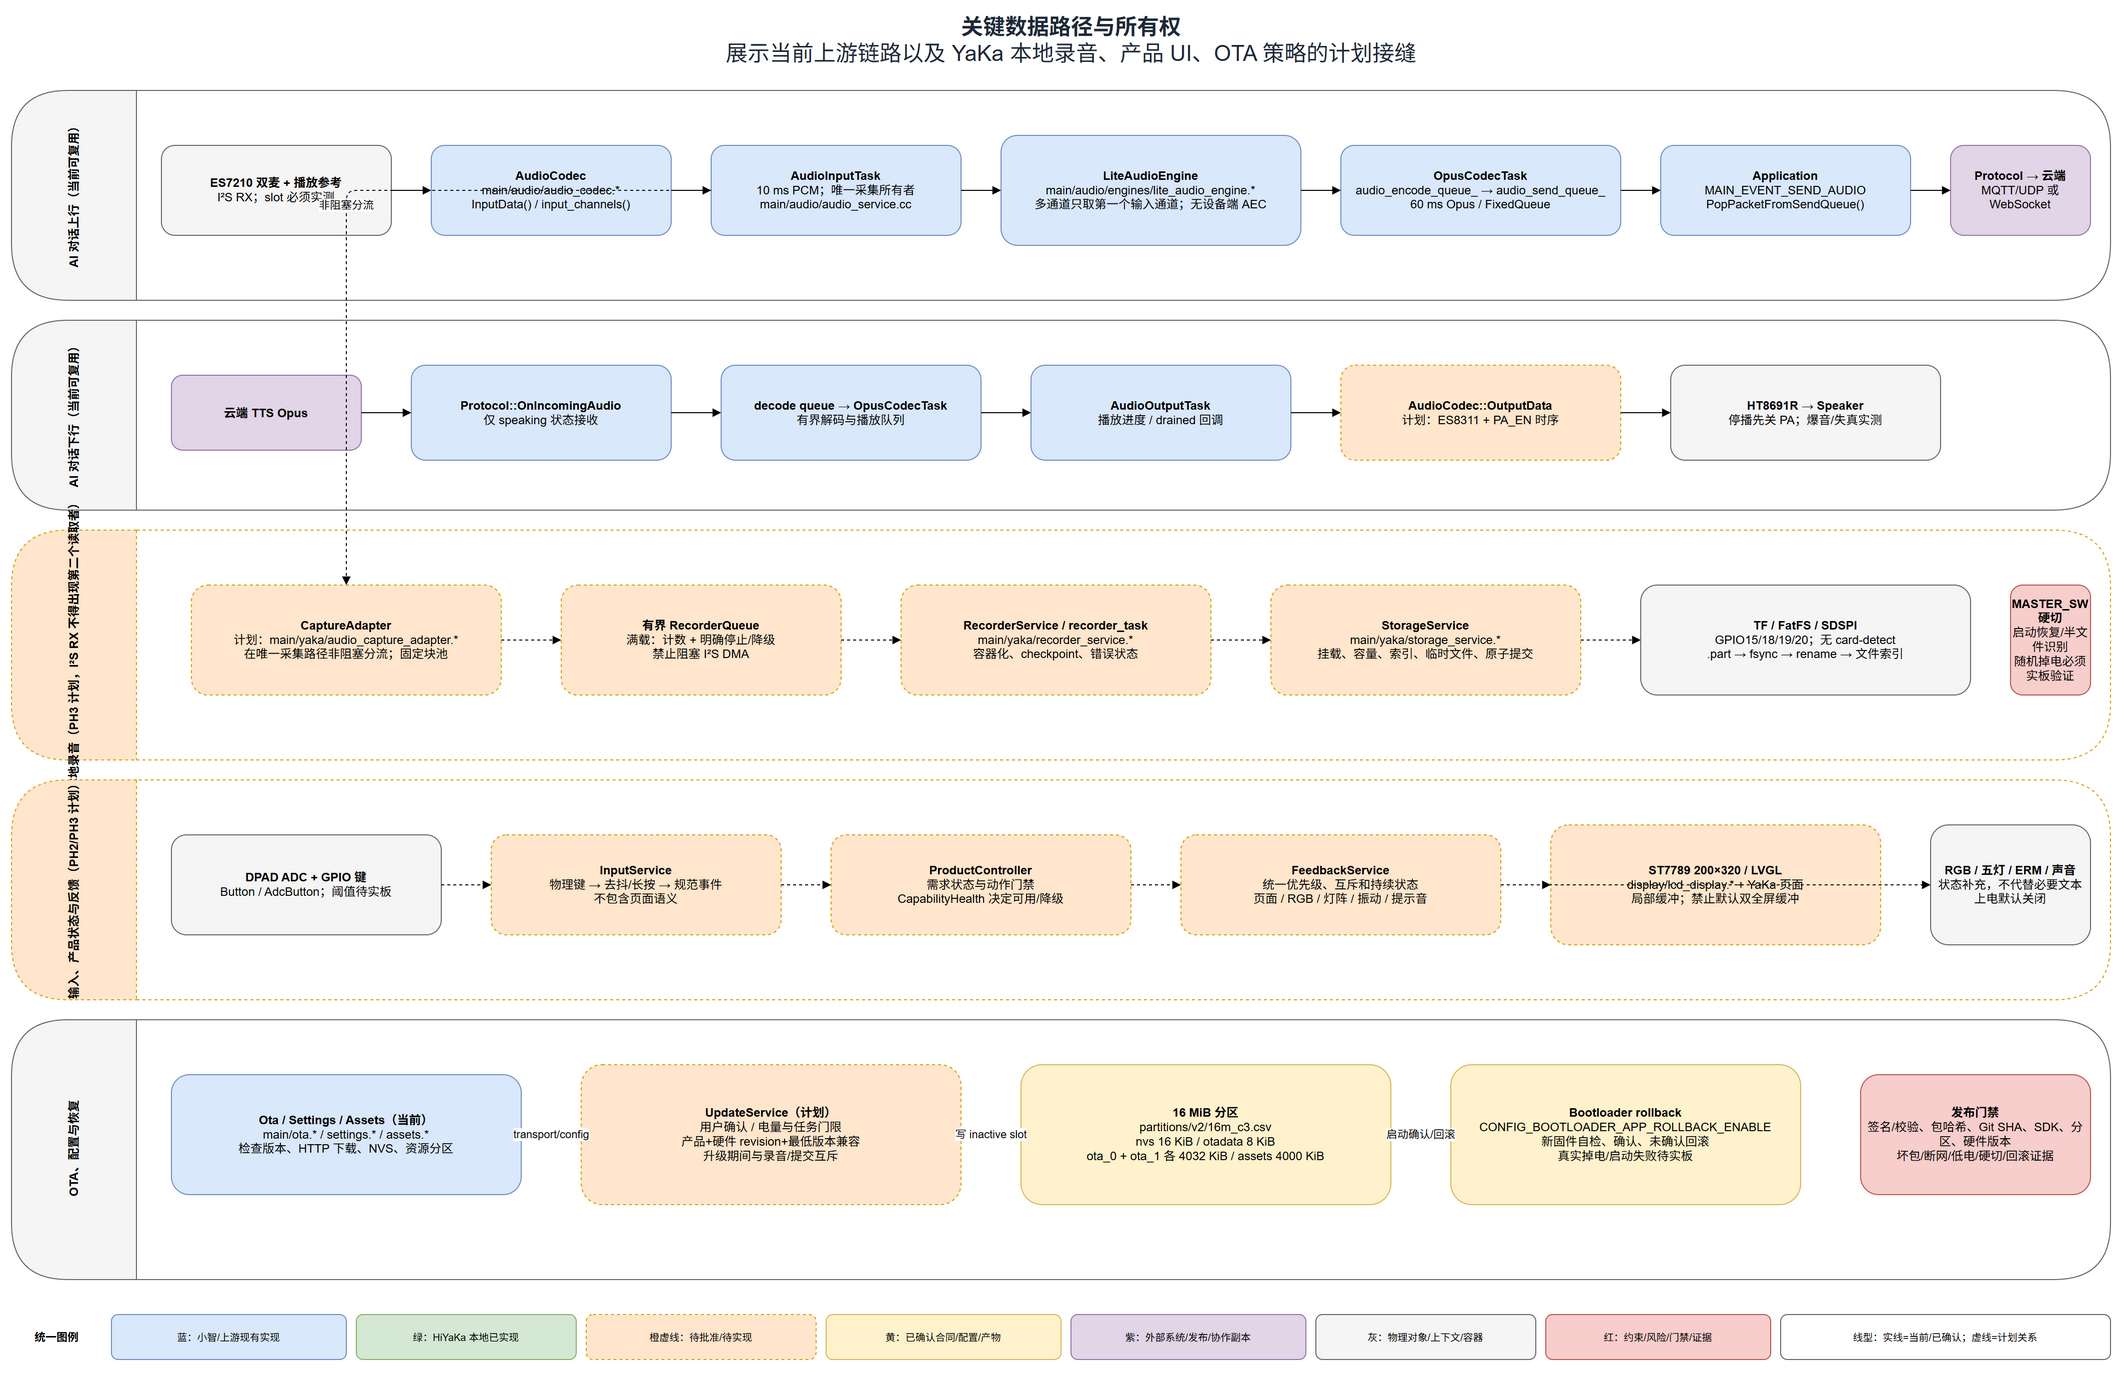

The diagram above was exported from draw.io. Its source (the exported page's mxGraphModel, read from the mxfile embedded in the PNG):
<mxGraphModel adaptiveColors="auto" dx="2200" dy="1400" grid="1" gridSize="10" guides="1" tooltips="1" connect="1" arrows="1" fold="1" page="1" pageScale="1" pageWidth="2200" pageHeight="1400" math="0" shadow="0">
  <root>
    <mxCell id="0" />
    <mxCell id="1" parent="0" />
    <mxCell id="df-title" value="&lt;b&gt;关键数据路径与所有权&lt;/b&gt;&lt;br&gt;展示当前上游链路以及 YaKa 本地录音、产品 UI、OTA 策略的计划接缝" style="text;html=1;align=center;verticalAlign=middle;fontSize=22;fontColor=#1F2937;" vertex="1" parent="1">
      <mxGeometry x="430" y="20" width="1340" height="60" as="geometry" />
    </mxCell>
    <mxCell id="df-legend-title" value="&lt;b&gt;统一图例&lt;/b&gt;" style="text;html=1;align=center;verticalAlign=middle;fontSize=11;" vertex="1" parent="1">
      <mxGeometry x="40" y="1325" width="90" height="45" as="geometry" />
    </mxCell>
    <mxCell id="df-legend-blue" value="蓝：小智/上游现有实现" style="rounded=1;whiteSpace=wrap;html=1;fillColor=#DAE8FC;strokeColor=#6C8EBF;fontSize=10;" vertex="1" parent="1">
      <mxGeometry x="140" y="1325" width="235" height="45" as="geometry" />
    </mxCell>
    <mxCell id="df-legend-green" value="绿：HiYaKa 本地已实现" style="rounded=1;whiteSpace=wrap;html=1;fillColor=#D5E8D4;strokeColor=#82B366;fontSize=10;" vertex="1" parent="1">
      <mxGeometry x="385" y="1325" width="220" height="45" as="geometry" />
    </mxCell>
    <mxCell id="df-legend-orange" value="橙虚线：待批准/待实现" style="rounded=1;whiteSpace=wrap;html=1;fillColor=#FFE6CC;strokeColor=#D79B00;fontSize=10;dashed=1;" vertex="1" parent="1">
      <mxGeometry x="615" y="1325" width="230" height="45" as="geometry" />
    </mxCell>
    <mxCell id="df-legend-yellow" value="黄：已确认合同/配置/产物" style="rounded=1;whiteSpace=wrap;html=1;fillColor=#FFF2CC;strokeColor=#D6B656;fontSize=10;" vertex="1" parent="1">
      <mxGeometry x="855" y="1325" width="235" height="45" as="geometry" />
    </mxCell>
    <mxCell id="df-legend-purple" value="紫：外部系统/发布/协作副本" style="rounded=1;whiteSpace=wrap;html=1;fillColor=#E1D5E7;strokeColor=#9673A6;fontSize=10;" vertex="1" parent="1">
      <mxGeometry x="1100" y="1325" width="235" height="45" as="geometry" />
    </mxCell>
    <mxCell id="df-legend-gray" value="灰：物理对象/上下文/容器" style="rounded=1;whiteSpace=wrap;html=1;fillColor=#F5F5F5;strokeColor=#666666;fontSize=10;" vertex="1" parent="1">
      <mxGeometry x="1345" y="1325" width="220" height="45" as="geometry" />
    </mxCell>
    <mxCell id="df-legend-red" value="红：约束/风险/门禁/证据" style="rounded=1;whiteSpace=wrap;html=1;fillColor=#F8CECC;strokeColor=#B85450;fontSize=10;" vertex="1" parent="1">
      <mxGeometry x="1575" y="1325" width="225" height="45" as="geometry" />
    </mxCell>
    <mxCell id="df-legend-line" value="线型：实线=当前/已确认；虚线=计划关系" style="rounded=1;whiteSpace=wrap;html=1;fillColor=#FFFFFF;strokeColor=#666666;fontSize=10;" vertex="1" parent="1">
      <mxGeometry x="1810" y="1325" width="330" height="45" as="geometry" />
    </mxCell>
    <mxCell id="audio-up-lane" value="AI 对话上行（当前可复用）" style="swimlane;horizontal=0;startSize=125;rounded=1;html=1;fillColor=#F5F5F5;strokeColor=#666666;fontStyle=1;" vertex="1" parent="1">
      <mxGeometry x="40" y="100" width="2100" height="210" as="geometry" />
    </mxCell>
    <mxCell id="mic" value="&lt;b&gt;ES7210 双麦 + 播放参考&lt;/b&gt;&lt;br&gt;I²S RX；slot 必须实测" style="rounded=1;whiteSpace=wrap;html=1;fillColor=#F5F5F5;strokeColor=#666666;" vertex="1" parent="audio-up-lane">
      <mxGeometry x="150" y="55" width="230" height="90" as="geometry" />
    </mxCell>
    <mxCell id="codec-in" value="&lt;b&gt;AudioCodec&lt;/b&gt;&lt;br&gt;main/audio/audio_codec.*&lt;br&gt;InputData() / input_channels()" style="rounded=1;whiteSpace=wrap;html=1;fillColor=#DAE8FC;strokeColor=#6C8EBF;" vertex="1" parent="audio-up-lane">
      <mxGeometry x="420" y="55" width="240" height="90" as="geometry" />
    </mxCell>
    <mxCell id="input-task" value="&lt;b&gt;AudioInputTask&lt;/b&gt;&lt;br&gt;10 ms PCM；唯一采集所有者&lt;br&gt;main/audio/audio_service.cc" style="rounded=1;whiteSpace=wrap;html=1;fillColor=#DAE8FC;strokeColor=#6C8EBF;" vertex="1" parent="audio-up-lane">
      <mxGeometry x="700" y="55" width="250" height="90" as="geometry" />
    </mxCell>
    <mxCell id="lite" value="&lt;b&gt;LiteAudioEngine&lt;/b&gt;&lt;br&gt;main/audio/engines/lite_audio_engine.*&lt;br&gt;多通道只取第一个输入通道；无设备端 AEC" style="rounded=1;whiteSpace=wrap;html=1;fillColor=#DAE8FC;strokeColor=#6C8EBF;" vertex="1" parent="audio-up-lane">
      <mxGeometry x="990" y="45" width="300" height="110" as="geometry" />
    </mxCell>
    <mxCell id="opus-up" value="&lt;b&gt;OpusCodecTask&lt;/b&gt;&lt;br&gt;audio_encode_queue_ → audio_send_queue_&lt;br&gt;60 ms Opus / FixedQueue" style="rounded=1;whiteSpace=wrap;html=1;fillColor=#DAE8FC;strokeColor=#6C8EBF;" vertex="1" parent="audio-up-lane">
      <mxGeometry x="1330" y="55" width="280" height="90" as="geometry" />
    </mxCell>
    <mxCell id="app-send" value="&lt;b&gt;Application&lt;/b&gt;&lt;br&gt;MAIN_EVENT_SEND_AUDIO&lt;br&gt;PopPacketFromSendQueue()" style="rounded=1;whiteSpace=wrap;html=1;fillColor=#DAE8FC;strokeColor=#6C8EBF;" vertex="1" parent="audio-up-lane">
      <mxGeometry x="1650" y="55" width="250" height="90" as="geometry" />
    </mxCell>
    <mxCell id="cloud-up" value="&lt;b&gt;Protocol → 云端&lt;/b&gt;&lt;br&gt;MQTT/UDP 或 WebSocket" style="rounded=1;whiteSpace=wrap;html=1;fillColor=#E1D5E7;strokeColor=#9673A6;" vertex="1" parent="audio-up-lane">
      <mxGeometry x="1940" y="55" width="140" height="90" as="geometry" />
    </mxCell>
    <mxCell id="audio-down-lane" value="AI 对话下行（当前可复用）" style="swimlane;horizontal=0;startSize=125;rounded=1;html=1;fillColor=#F5F5F5;strokeColor=#666666;fontStyle=1;" vertex="1" parent="1">
      <mxGeometry x="40" y="330" width="2100" height="190" as="geometry" />
    </mxCell>
    <mxCell id="cloud-down" value="&lt;b&gt;云端 TTS Opus&lt;/b&gt;" style="rounded=1;whiteSpace=wrap;html=1;fillColor=#E1D5E7;strokeColor=#9673A6;" vertex="1" parent="audio-down-lane">
      <mxGeometry x="160" y="55" width="190" height="75" as="geometry" />
    </mxCell>
    <mxCell id="protocol-down" value="&lt;b&gt;Protocol::OnIncomingAudio&lt;/b&gt;&lt;br&gt;仅 speaking 状态接收" style="rounded=1;whiteSpace=wrap;html=1;fillColor=#DAE8FC;strokeColor=#6C8EBF;" vertex="1" parent="audio-down-lane">
      <mxGeometry x="400" y="45" width="260" height="95" as="geometry" />
    </mxCell>
    <mxCell id="decode" value="&lt;b&gt;decode queue → OpusCodecTask&lt;/b&gt;&lt;br&gt;有界解码与播放队列" style="rounded=1;whiteSpace=wrap;html=1;fillColor=#DAE8FC;strokeColor=#6C8EBF;" vertex="1" parent="audio-down-lane">
      <mxGeometry x="710" y="45" width="260" height="95" as="geometry" />
    </mxCell>
    <mxCell id="output-task" value="&lt;b&gt;AudioOutputTask&lt;/b&gt;&lt;br&gt;播放进度 / drained 回调" style="rounded=1;whiteSpace=wrap;html=1;fillColor=#DAE8FC;strokeColor=#6C8EBF;" vertex="1" parent="audio-down-lane">
      <mxGeometry x="1020" y="45" width="260" height="95" as="geometry" />
    </mxCell>
    <mxCell id="codec-out" value="&lt;b&gt;AudioCodec::OutputData&lt;/b&gt;&lt;br&gt;计划：ES8311 + PA_EN 时序" style="rounded=1;whiteSpace=wrap;html=1;fillColor=#FFE6CC;strokeColor=#D79B00;dashed=1;" vertex="1" parent="audio-down-lane">
      <mxGeometry x="1330" y="45" width="280" height="95" as="geometry" />
    </mxCell>
    <mxCell id="speaker" value="&lt;b&gt;HT8691R → Speaker&lt;/b&gt;&lt;br&gt;停播先关 PA；爆音/失真实测" style="rounded=1;whiteSpace=wrap;html=1;fillColor=#F5F5F5;strokeColor=#666666;" vertex="1" parent="audio-down-lane">
      <mxGeometry x="1660" y="45" width="270" height="95" as="geometry" />
    </mxCell>
    <mxCell id="record-lane" value="本地录音（PH3 计划，I²S RX 不得出现第二个读取者）" style="swimlane;horizontal=0;startSize=125;rounded=1;html=1;fillColor=#FFE6CC;strokeColor=#D79B00;fontStyle=1;dashed=1;" vertex="1" parent="1">
      <mxGeometry x="40" y="540" width="2100" height="230" as="geometry" />
    </mxCell>
    <mxCell id="capture-adapter" value="&lt;b&gt;CaptureAdapter&lt;/b&gt;&lt;br&gt;计划：main/yaka/audio_capture_adapter.*&lt;br&gt;在唯一采集路径非阻塞分流；固定块池" style="rounded=1;whiteSpace=wrap;html=1;fillColor=#FFE6CC;strokeColor=#D79B00;dashed=1;" vertex="1" parent="record-lane">
      <mxGeometry x="180" y="55" width="310" height="110" as="geometry" />
    </mxCell>
    <mxCell id="record-queue" value="&lt;b&gt;有界 RecorderQueue&lt;/b&gt;&lt;br&gt;满载：计数 + 明确停止/降级&lt;br&gt;禁止阻塞 I²S DMA" style="rounded=1;whiteSpace=wrap;html=1;fillColor=#FFE6CC;strokeColor=#D79B00;dashed=1;" vertex="1" parent="record-lane">
      <mxGeometry x="550" y="55" width="280" height="110" as="geometry" />
    </mxCell>
    <mxCell id="recorder" value="&lt;b&gt;RecorderService / recorder_task&lt;/b&gt;&lt;br&gt;main/yaka/recorder_service.*&lt;br&gt;容器化、checkpoint、错误状态" style="rounded=1;whiteSpace=wrap;html=1;fillColor=#FFE6CC;strokeColor=#D79B00;dashed=1;" vertex="1" parent="record-lane">
      <mxGeometry x="890" y="55" width="310" height="110" as="geometry" />
    </mxCell>
    <mxCell id="storage" value="&lt;b&gt;StorageService&lt;/b&gt;&lt;br&gt;main/yaka/storage_service.*&lt;br&gt;挂载、容量、索引、临时文件、原子提交" style="rounded=1;whiteSpace=wrap;html=1;fillColor=#FFE6CC;strokeColor=#D79B00;dashed=1;" vertex="1" parent="record-lane">
      <mxGeometry x="1260" y="55" width="310" height="110" as="geometry" />
    </mxCell>
    <mxCell id="tf" value="&lt;b&gt;TF / FatFS / SDSPI&lt;/b&gt;&lt;br&gt;GPIO15/18/19/20；无 card-detect&lt;br&gt;.part → fsync → rename → 文件索引" style="rounded=1;whiteSpace=wrap;html=1;fillColor=#F5F5F5;strokeColor=#666666;" vertex="1" parent="record-lane">
      <mxGeometry x="1630" y="55" width="330" height="110" as="geometry" />
    </mxCell>
    <mxCell id="power-cut" value="&lt;b&gt;MASTER_SW 硬切&lt;/b&gt;&lt;br&gt;启动恢复/半文件识别&lt;br&gt;随机掉电必须实板验证" style="rounded=1;whiteSpace=wrap;html=1;fillColor=#F8CECC;strokeColor=#B85450;" vertex="1" parent="record-lane">
      <mxGeometry x="2000" y="55" width="80" height="110" as="geometry" />
    </mxCell>
    <mxCell id="ui-lane" value="输入、产品状态与反馈（PH2/PH3 计划）" style="swimlane;horizontal=0;startSize=125;rounded=1;html=1;fillColor=#FFE6CC;strokeColor=#D79B00;fontStyle=1;dashed=1;" vertex="1" parent="1">
      <mxGeometry x="40" y="790" width="2100" height="220" as="geometry" />
    </mxCell>
    <mxCell id="hw-input" value="&lt;b&gt;DPAD ADC + GPIO 键&lt;/b&gt;&lt;br&gt;Button / AdcButton；阈值待实板" style="rounded=1;whiteSpace=wrap;html=1;fillColor=#F5F5F5;strokeColor=#666666;" vertex="1" parent="ui-lane">
      <mxGeometry x="160" y="55" width="270" height="100" as="geometry" />
    </mxCell>
    <mxCell id="input-service" value="&lt;b&gt;InputService&lt;/b&gt;&lt;br&gt;物理键 → 去抖/长按 → 规范事件&lt;br&gt;不包含页面语义" style="rounded=1;whiteSpace=wrap;html=1;fillColor=#FFE6CC;strokeColor=#D79B00;dashed=1;" vertex="1" parent="ui-lane">
      <mxGeometry x="480" y="55" width="290" height="100" as="geometry" />
    </mxCell>
    <mxCell id="pc-ui" value="&lt;b&gt;ProductController&lt;/b&gt;&lt;br&gt;需求状态与动作门禁&lt;br&gt;CapabilityHealth 决定可用/降级" style="rounded=1;whiteSpace=wrap;html=1;fillColor=#FFE6CC;strokeColor=#D79B00;dashed=1;" vertex="1" parent="ui-lane">
      <mxGeometry x="820" y="55" width="300" height="100" as="geometry" />
    </mxCell>
    <mxCell id="feedback" value="&lt;b&gt;FeedbackService&lt;/b&gt;&lt;br&gt;统一优先级、互斥和持续状态&lt;br&gt;页面 / RGB / 灯阵 / 振动 / 提示音" style="rounded=1;whiteSpace=wrap;html=1;fillColor=#FFE6CC;strokeColor=#D79B00;dashed=1;" vertex="1" parent="ui-lane">
      <mxGeometry x="1170" y="55" width="320" height="100" as="geometry" />
    </mxCell>
    <mxCell id="display-ui" value="&lt;b&gt;ST7789 200×320 / LVGL&lt;/b&gt;&lt;br&gt;display/lcd_display.* + YaKa 页面&lt;br&gt;局部缓冲；禁止默认双全屏缓冲" style="rounded=1;whiteSpace=wrap;html=1;fillColor=#FFE6CC;strokeColor=#D79B00;dashed=1;" vertex="1" parent="ui-lane">
      <mxGeometry x="1540" y="45" width="330" height="120" as="geometry" />
    </mxCell>
    <mxCell id="aux-feedback" value="&lt;b&gt;RGB / 五灯 / ERM / 声音&lt;/b&gt;&lt;br&gt;状态补充，不代替必要文本&lt;br&gt;上电默认关闭" style="rounded=1;whiteSpace=wrap;html=1;fillColor=#F5F5F5;strokeColor=#666666;" vertex="1" parent="ui-lane">
      <mxGeometry x="1920" y="45" width="160" height="120" as="geometry" />
    </mxCell>
    <mxCell id="ota-lane" value="OTA、配置与恢复" style="swimlane;horizontal=0;startSize=125;rounded=1;html=1;fillColor=#F5F5F5;strokeColor=#666666;fontStyle=1;" vertex="1" parent="1">
      <mxGeometry x="40" y="1030" width="2100" height="260" as="geometry" />
    </mxCell>
    <mxCell id="ota-config" value="&lt;b&gt;Ota / Settings / Assets（当前）&lt;/b&gt;&lt;br&gt;main/ota.* / settings.* / assets.*&lt;br&gt;检查版本、HTTP 下载、NVS、资源分区" style="rounded=1;whiteSpace=wrap;html=1;fillColor=#DAE8FC;strokeColor=#6C8EBF;" vertex="1" parent="ota-lane">
      <mxGeometry x="160" y="55" width="350" height="120" as="geometry" />
    </mxCell>
    <mxCell id="update-service" value="&lt;b&gt;UpdateService（计划）&lt;/b&gt;&lt;br&gt;用户确认 / 电量与任务门限&lt;br&gt;产品+硬件 revision+最低版本兼容&lt;br&gt;升级期间与录音/提交互斥" style="rounded=1;whiteSpace=wrap;html=1;fillColor=#FFE6CC;strokeColor=#D79B00;dashed=1;" vertex="1" parent="ota-lane">
      <mxGeometry x="570" y="45" width="380" height="140" as="geometry" />
    </mxCell>
    <mxCell id="partition" value="&lt;b&gt;16 MiB 分区&lt;/b&gt;&lt;br&gt;partitions/v2/16m_c3.csv&lt;br&gt;nvs 16 KiB / otadata 8 KiB&lt;br&gt;ota_0 + ota_1 各 4032 KiB / assets 4000 KiB" style="rounded=1;whiteSpace=wrap;html=1;fillColor=#FFF2CC;strokeColor=#D6B656;" vertex="1" parent="ota-lane">
      <mxGeometry x="1010" y="45" width="370" height="140" as="geometry" />
    </mxCell>
    <mxCell id="bootloader" value="&lt;b&gt;Bootloader rollback&lt;/b&gt;&lt;br&gt;CONFIG_BOOTLOADER_APP_ROLLBACK_ENABLE&lt;br&gt;新固件自检、确认、未确认回滚&lt;br&gt;真实掉电/启动失败待实板" style="rounded=1;whiteSpace=wrap;html=1;fillColor=#FFF2CC;strokeColor=#D6B656;" vertex="1" parent="ota-lane">
      <mxGeometry x="1440" y="45" width="350" height="140" as="geometry" />
    </mxCell>
    <mxCell id="ota-gate" value="&lt;b&gt;发布门禁&lt;/b&gt;&lt;br&gt;签名/校验、包哈希、Git SHA、SDK、分区、硬件版本&lt;br&gt;坏包/断网/低电/硬切/回滚证据" style="rounded=1;whiteSpace=wrap;html=1;fillColor=#F8CECC;strokeColor=#B85450;" vertex="1" parent="ota-lane">
      <mxGeometry x="1850" y="55" width="230" height="120" as="geometry" />
    </mxCell>
    <mxCell id="e-up-1" style="edgeStyle=orthogonalEdgeStyle;rounded=1;html=1;endArrow=block;" edge="1" source="mic" target="codec-in" parent="audio-up-lane">
      <mxGeometry relative="1" as="geometry" />
    </mxCell>
    <mxCell id="e-up-2" style="edgeStyle=orthogonalEdgeStyle;rounded=1;html=1;endArrow=block;" edge="1" source="codec-in" target="input-task" parent="audio-up-lane">
      <mxGeometry relative="1" as="geometry" />
    </mxCell>
    <mxCell id="e-up-3" style="edgeStyle=orthogonalEdgeStyle;rounded=1;html=1;endArrow=block;" edge="1" source="input-task" target="lite" parent="audio-up-lane">
      <mxGeometry relative="1" as="geometry" />
    </mxCell>
    <mxCell id="e-up-4" style="edgeStyle=orthogonalEdgeStyle;rounded=1;html=1;endArrow=block;" edge="1" source="lite" target="opus-up" parent="audio-up-lane">
      <mxGeometry relative="1" as="geometry" />
    </mxCell>
    <mxCell id="e-up-5" style="edgeStyle=orthogonalEdgeStyle;rounded=1;html=1;endArrow=block;" edge="1" source="opus-up" target="app-send" parent="audio-up-lane">
      <mxGeometry relative="1" as="geometry" />
    </mxCell>
    <mxCell id="e-up-6" style="edgeStyle=orthogonalEdgeStyle;rounded=1;html=1;endArrow=block;" edge="1" source="app-send" target="cloud-up" parent="audio-up-lane">
      <mxGeometry relative="1" as="geometry" />
    </mxCell>
    <mxCell id="e-down-1" style="edgeStyle=orthogonalEdgeStyle;rounded=1;html=1;endArrow=block;" edge="1" source="cloud-down" target="protocol-down" parent="audio-down-lane">
      <mxGeometry relative="1" as="geometry" />
    </mxCell>
    <mxCell id="e-down-2" style="edgeStyle=orthogonalEdgeStyle;rounded=1;html=1;endArrow=block;" edge="1" source="protocol-down" target="decode" parent="audio-down-lane">
      <mxGeometry relative="1" as="geometry" />
    </mxCell>
    <mxCell id="e-down-3" style="edgeStyle=orthogonalEdgeStyle;rounded=1;html=1;endArrow=block;" edge="1" source="decode" target="output-task" parent="audio-down-lane">
      <mxGeometry relative="1" as="geometry" />
    </mxCell>
    <mxCell id="e-down-4" style="edgeStyle=orthogonalEdgeStyle;rounded=1;html=1;endArrow=block;" edge="1" source="output-task" target="codec-out" parent="audio-down-lane">
      <mxGeometry relative="1" as="geometry" />
    </mxCell>
    <mxCell id="e-down-5" style="edgeStyle=orthogonalEdgeStyle;rounded=1;html=1;endArrow=block;" edge="1" source="codec-out" target="speaker" parent="audio-down-lane">
      <mxGeometry relative="1" as="geometry" />
    </mxCell>
    <mxCell id="e-capture" value="非阻塞分流" style="edgeStyle=orthogonalEdgeStyle;rounded=1;html=1;defaultLabelBackgroundColor=page;endArrow=block;dashed=1;" edge="1" source="input-task" target="capture-adapter" parent="1">
      <mxGeometry relative="1" as="geometry" />
    </mxCell>
    <mxCell id="e-rec-1" style="edgeStyle=orthogonalEdgeStyle;rounded=1;html=1;endArrow=block;dashed=1;" edge="1" source="capture-adapter" target="record-queue" parent="record-lane">
      <mxGeometry relative="1" as="geometry" />
    </mxCell>
    <mxCell id="e-rec-2" style="edgeStyle=orthogonalEdgeStyle;rounded=1;html=1;endArrow=block;dashed=1;" edge="1" source="record-queue" target="recorder" parent="record-lane">
      <mxGeometry relative="1" as="geometry" />
    </mxCell>
    <mxCell id="e-rec-3" style="edgeStyle=orthogonalEdgeStyle;rounded=1;html=1;endArrow=block;dashed=1;" edge="1" source="recorder" target="storage" parent="record-lane">
      <mxGeometry relative="1" as="geometry" />
    </mxCell>
    <mxCell id="e-rec-4" style="edgeStyle=orthogonalEdgeStyle;rounded=1;html=1;endArrow=block;dashed=1;" edge="1" source="storage" target="tf" parent="record-lane">
      <mxGeometry relative="1" as="geometry" />
    </mxCell>
    <mxCell id="e-ui-1" style="edgeStyle=orthogonalEdgeStyle;rounded=1;html=1;endArrow=block;dashed=1;" edge="1" source="hw-input" target="input-service" parent="ui-lane">
      <mxGeometry relative="1" as="geometry" />
    </mxCell>
    <mxCell id="e-ui-2" style="edgeStyle=orthogonalEdgeStyle;rounded=1;html=1;endArrow=block;dashed=1;" edge="1" source="input-service" target="pc-ui" parent="ui-lane">
      <mxGeometry relative="1" as="geometry" />
    </mxCell>
    <mxCell id="e-ui-3" style="edgeStyle=orthogonalEdgeStyle;rounded=1;html=1;endArrow=block;dashed=1;" edge="1" source="pc-ui" target="feedback" parent="ui-lane">
      <mxGeometry relative="1" as="geometry" />
    </mxCell>
    <mxCell id="e-ui-4" style="edgeStyle=orthogonalEdgeStyle;rounded=1;html=1;endArrow=block;dashed=1;" edge="1" source="feedback" target="display-ui" parent="ui-lane">
      <mxGeometry relative="1" as="geometry" />
    </mxCell>
    <mxCell id="e-ui-5" style="edgeStyle=orthogonalEdgeStyle;rounded=1;html=1;endArrow=block;dashed=1;" edge="1" source="feedback" target="aux-feedback" parent="ui-lane">
      <mxGeometry relative="1" as="geometry" />
    </mxCell>
    <mxCell id="e-ota-1" value="transport/config" style="edgeStyle=orthogonalEdgeStyle;rounded=1;html=1;defaultLabelBackgroundColor=page;endArrow=block;dashed=1;" edge="1" source="ota-config" target="update-service" parent="ota-lane">
      <mxGeometry relative="1" as="geometry" />
    </mxCell>
    <mxCell id="e-ota-2" value="写 inactive slot" style="edgeStyle=orthogonalEdgeStyle;rounded=1;html=1;defaultLabelBackgroundColor=page;endArrow=block;dashed=1;" edge="1" source="update-service" target="partition" parent="ota-lane">
      <mxGeometry relative="1" as="geometry" />
    </mxCell>
    <mxCell id="e-ota-3" value="启动确认/回滚" style="edgeStyle=orthogonalEdgeStyle;rounded=1;html=1;defaultLabelBackgroundColor=page;endArrow=block;dashed=1;" edge="1" source="partition" target="bootloader" parent="ota-lane">
      <mxGeometry relative="1" as="geometry" />
    </mxCell>
  </root>
</mxGraphModel>